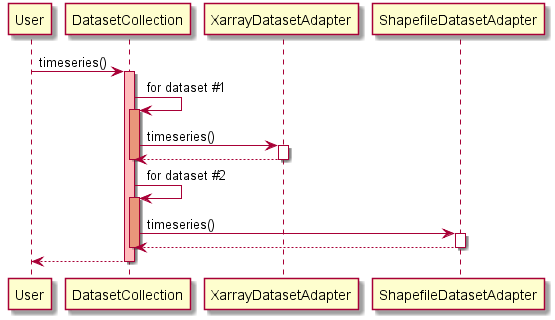

The diagram above was rendered by PlantUML. Its source (embedded in the PNG):
@startuml
participant User

User -> DatasetCollection: timeseries()
activate DatasetCollection #FFBBBB

DatasetCollection -> DatasetCollection: for dataset #1
activate DatasetCollection #DarkSalmon

DatasetCollection -> XarrayDatasetAdapter: timeseries()
activate XarrayDatasetAdapter

XarrayDatasetAdapter --> DatasetCollection
deactivate XarrayDatasetAdapter

deactivate DatasetCollection

DatasetCollection -> DatasetCollection: for dataset #2
activate DatasetCollection #DarkSalmon

DatasetCollection -> ShapefileDatasetAdapter: timeseries()
activate ShapefileDatasetAdapter

ShapefileDatasetAdapter --> DatasetCollection
deactivate ShapefileDatasetAdapter

deactivate DatasetCollection
DatasetCollection --> User
deactivate DatasetCollection

@enduml